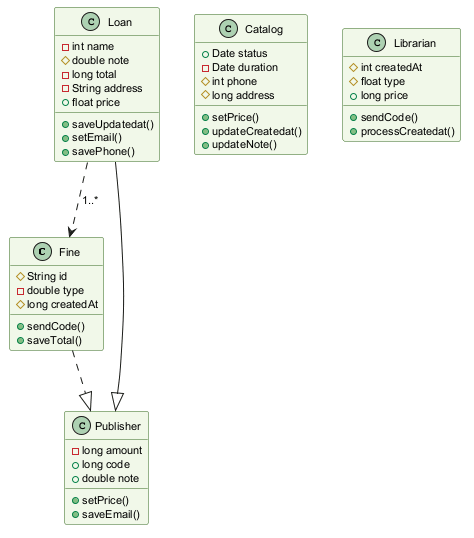

The diagram above was rendered by PlantUML. Its source (embedded in the PNG):
@startuml
skinparam backgroundColor #FFFFFF
skinparam classBackgroundColor #F1F8E9
skinparam classBorderColor #33691E
skinparam defaultFontSize 11
class Fine {
  #String id
  -double type
  #long createdAt
  +sendCode()
  +saveTotal()
}
class Catalog {
  +Date status
  -Date duration
  #int phone
  #long address
  +setPrice()
  +updateCreatedat()
  +updateNote()
}
class Publisher {
  -long amount
  +long code
  +double note
  +setPrice()
  +saveEmail()
}
class Librarian {
  #int createdAt
  #float type
  +long price
  +sendCode()
  +processCreatedat()
}
class Loan {
  -int name
  #double note
  -long total
  -String address
  +float price
  +saveUpdatedat()
  +setEmail()
  +savePhone()
}
Loan --|> Publisher
Loan ..> Fine : "1..*"
Fine ..|> Publisher
@enduml